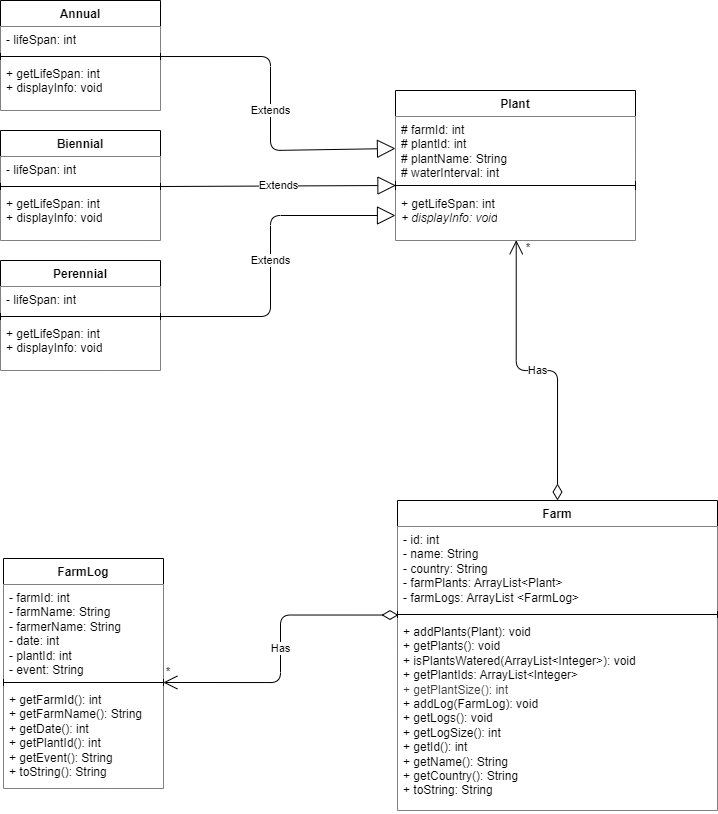

The diagram above was exported from draw.io. Its source (the exported page's mxGraphModel, read from the mxfile embedded in the PNG):
<mxGraphModel dx="390" dy="273" grid="1" gridSize="10" guides="1" tooltips="1" connect="1" arrows="1" fold="1" page="1" pageScale="1" pageWidth="850" pageHeight="1100" background="#FFFFFF" math="0" shadow="0">
  <root>
    <mxCell id="0" />
    <mxCell id="1" parent="0" />
    <mxCell id="2" value="Annual" style="swimlane;fontStyle=1;align=center;verticalAlign=top;childLayout=stackLayout;horizontal=1;startSize=26;horizontalStack=0;resizeParent=1;resizeParentMax=0;resizeLast=0;collapsible=1;marginBottom=0;whiteSpace=wrap;html=1;fontColor=default;fillColor=default;" parent="1" vertex="1">
      <mxGeometry x="30" y="30" width="160" height="110" as="geometry" />
    </mxCell>
    <mxCell id="3" value="- lifeSpan: int" style="text;strokeColor=none;fillColor=default;align=left;verticalAlign=top;spacingLeft=4;spacingRight=4;overflow=hidden;rotatable=0;points=[[0,0.5],[1,0.5]];portConstraint=eastwest;whiteSpace=wrap;html=1;fontColor=default;" parent="2" vertex="1">
      <mxGeometry y="26" width="160" height="26" as="geometry" />
    </mxCell>
    <mxCell id="4" value="" style="line;strokeWidth=1;fillColor=default;align=left;verticalAlign=middle;spacingTop=-1;spacingLeft=3;spacingRight=3;rotatable=0;labelPosition=right;points=[];portConstraint=eastwest;strokeColor=inherit;fontColor=default;" parent="2" vertex="1">
      <mxGeometry y="52" width="160" height="8" as="geometry" />
    </mxCell>
    <mxCell id="5" value="+ getLifeSpan: int&lt;div&gt;+ displayInfo: void&lt;/div&gt;" style="text;strokeColor=none;fillColor=default;align=left;verticalAlign=top;spacingLeft=4;spacingRight=4;overflow=hidden;rotatable=0;points=[[0,0.5],[1,0.5]];portConstraint=eastwest;whiteSpace=wrap;html=1;fontColor=default;" parent="2" vertex="1">
      <mxGeometry y="60" width="160" height="50" as="geometry" />
    </mxCell>
    <mxCell id="19" value="Biennial" style="swimlane;fontStyle=1;align=center;verticalAlign=top;childLayout=stackLayout;horizontal=1;startSize=26;horizontalStack=0;resizeParent=1;resizeParentMax=0;resizeLast=0;collapsible=1;marginBottom=0;whiteSpace=wrap;html=1;fontColor=default;fillColor=default;" parent="1" vertex="1">
      <mxGeometry x="30" y="160" width="160" height="110" as="geometry" />
    </mxCell>
    <mxCell id="20" value="- lifeSpan: int" style="text;strokeColor=none;fillColor=default;align=left;verticalAlign=top;spacingLeft=4;spacingRight=4;overflow=hidden;rotatable=0;points=[[0,0.5],[1,0.5]];portConstraint=eastwest;whiteSpace=wrap;html=1;fontColor=default;" parent="19" vertex="1">
      <mxGeometry y="26" width="160" height="26" as="geometry" />
    </mxCell>
    <mxCell id="21" value="" style="line;strokeWidth=1;fillColor=default;align=left;verticalAlign=middle;spacingTop=-1;spacingLeft=3;spacingRight=3;rotatable=0;labelPosition=right;points=[];portConstraint=eastwest;strokeColor=inherit;fontColor=default;" parent="19" vertex="1">
      <mxGeometry y="52" width="160" height="8" as="geometry" />
    </mxCell>
    <mxCell id="22" value="+ getLifeSpan: int&lt;div&gt;+ displayInfo: void&lt;/div&gt;" style="text;strokeColor=none;fillColor=default;align=left;verticalAlign=top;spacingLeft=4;spacingRight=4;overflow=hidden;rotatable=0;points=[[0,0.5],[1,0.5]];portConstraint=eastwest;whiteSpace=wrap;html=1;fontColor=default;" parent="19" vertex="1">
      <mxGeometry y="60" width="160" height="50" as="geometry" />
    </mxCell>
    <mxCell id="23" value="Perennial" style="swimlane;fontStyle=1;align=center;verticalAlign=top;childLayout=stackLayout;horizontal=1;startSize=26;horizontalStack=0;resizeParent=1;resizeParentMax=0;resizeLast=0;collapsible=1;marginBottom=0;whiteSpace=wrap;html=1;fontColor=default;fillColor=default;" parent="1" vertex="1">
      <mxGeometry x="30" y="290" width="160" height="110" as="geometry" />
    </mxCell>
    <mxCell id="24" value="- lifeSpan: int" style="text;strokeColor=none;fillColor=default;align=left;verticalAlign=top;spacingLeft=4;spacingRight=4;overflow=hidden;rotatable=0;points=[[0,0.5],[1,0.5]];portConstraint=eastwest;whiteSpace=wrap;html=1;fontColor=default;" parent="23" vertex="1">
      <mxGeometry y="26" width="160" height="26" as="geometry" />
    </mxCell>
    <mxCell id="25" value="" style="line;strokeWidth=1;fillColor=default;align=left;verticalAlign=middle;spacingTop=-1;spacingLeft=3;spacingRight=3;rotatable=0;labelPosition=right;points=[];portConstraint=eastwest;strokeColor=inherit;fontColor=default;" parent="23" vertex="1">
      <mxGeometry y="52" width="160" height="8" as="geometry" />
    </mxCell>
    <mxCell id="26" value="+ getLifeSpan: int&lt;div&gt;+ displayInfo: void&lt;/div&gt;" style="text;strokeColor=none;fillColor=default;align=left;verticalAlign=top;spacingLeft=4;spacingRight=4;overflow=hidden;rotatable=0;points=[[0,0.5],[1,0.5]];portConstraint=eastwest;whiteSpace=wrap;html=1;fontColor=default;" parent="23" vertex="1">
      <mxGeometry y="60" width="160" height="50" as="geometry" />
    </mxCell>
    <mxCell id="27" value="Extends" style="endArrow=block;endSize=16;endFill=0;html=1;exitX=0.998;exitY=0.502;exitDx=0;exitDy=0;exitPerimeter=0;entryX=0;entryY=0.5;entryDx=0;entryDy=0;fontColor=default;" parent="1" source="4" target="31" edge="1">
      <mxGeometry width="160" relative="1" as="geometry">
        <mxPoint x="200" y="90" as="sourcePoint" />
        <mxPoint x="350" y="85" as="targetPoint" />
        <Array as="points">
          <mxPoint x="300" y="86" />
          <mxPoint x="300" y="180" />
        </Array>
      </mxGeometry>
    </mxCell>
    <mxCell id="28" value="Extends" style="endArrow=block;endSize=16;endFill=0;html=1;exitX=0.998;exitY=0.502;exitDx=0;exitDy=0;exitPerimeter=0;entryX=0.002;entryY=0.497;entryDx=0;entryDy=0;entryPerimeter=0;fontColor=default;" parent="1" source="21" target="32" edge="1">
      <mxGeometry width="160" relative="1" as="geometry">
        <mxPoint x="190" y="214.29000000000002" as="sourcePoint" />
        <mxPoint x="400" y="210" as="targetPoint" />
      </mxGeometry>
    </mxCell>
    <mxCell id="29" value="Extends" style="endArrow=block;endSize=16;endFill=0;html=1;exitX=0.997;exitY=0.502;exitDx=0;exitDy=0;exitPerimeter=0;entryX=0;entryY=0.5;entryDx=0;entryDy=0;fontColor=default;" parent="1" source="25" target="33" edge="1">
      <mxGeometry x="-0.0105" width="160" relative="1" as="geometry">
        <mxPoint x="200" y="340" as="sourcePoint" />
        <mxPoint x="350" y="344.29" as="targetPoint" />
        <Array as="points">
          <mxPoint x="300" y="346" />
          <mxPoint x="300" y="245" />
        </Array>
        <mxPoint as="offset" />
      </mxGeometry>
    </mxCell>
    <mxCell id="30" value="Plant" style="swimlane;fontStyle=1;align=center;verticalAlign=top;childLayout=stackLayout;horizontal=1;startSize=26;horizontalStack=0;resizeParent=1;resizeParentMax=0;resizeLast=0;collapsible=1;marginBottom=0;whiteSpace=wrap;html=1;fontColor=default;fillColor=default;" parent="1" vertex="1">
      <mxGeometry x="425" y="120" width="240" height="150" as="geometry" />
    </mxCell>
    <mxCell id="31" value="&lt;font&gt;# farmId: int&lt;/font&gt;&lt;div&gt;&lt;font&gt;# plantId: int&lt;/font&gt;&lt;/div&gt;&lt;div&gt;&lt;font&gt;# plantName: String&lt;br&gt;# waterInterval: int&amp;nbsp;&lt;/font&gt;&lt;/div&gt;" style="text;strokeColor=none;fillColor=default;align=left;verticalAlign=top;spacingLeft=4;spacingRight=4;overflow=hidden;rotatable=0;points=[[0,0.5],[1,0.5]];portConstraint=eastwest;whiteSpace=wrap;html=1;fontColor=default;" parent="30" vertex="1">
      <mxGeometry y="26" width="240" height="64" as="geometry" />
    </mxCell>
    <mxCell id="32" value="" style="line;strokeWidth=1;fillColor=default;align=left;verticalAlign=middle;spacingTop=-1;spacingLeft=3;spacingRight=3;rotatable=0;labelPosition=right;points=[];portConstraint=eastwest;strokeColor=inherit;fontColor=default;" parent="30" vertex="1">
      <mxGeometry y="90" width="240" height="10" as="geometry" />
    </mxCell>
    <mxCell id="33" value="+ getLifeSpan: int&lt;div&gt;&lt;i&gt;+ displayInfo: void&lt;/i&gt;&lt;/div&gt;" style="text;strokeColor=none;fillColor=default;align=left;verticalAlign=top;spacingLeft=4;spacingRight=4;overflow=hidden;rotatable=0;points=[[0,0.5],[1,0.5]];portConstraint=eastwest;whiteSpace=wrap;html=1;fontColor=default;" parent="30" vertex="1">
      <mxGeometry y="100" width="240" height="50" as="geometry" />
    </mxCell>
    <mxCell id="39" value="Farm" style="swimlane;fontStyle=1;align=center;verticalAlign=top;childLayout=stackLayout;horizontal=1;startSize=26;horizontalStack=0;resizeParent=1;resizeParentMax=0;resizeLast=0;collapsible=1;marginBottom=0;whiteSpace=wrap;html=1;fontColor=default;fillColor=default;" parent="1" vertex="1">
      <mxGeometry x="427" y="530" width="320" height="310" as="geometry" />
    </mxCell>
    <mxCell id="40" value="- id: int&lt;div&gt;&lt;font&gt;- name: String&lt;/font&gt;&lt;/div&gt;&lt;div&gt;&lt;font&gt;- country: String&lt;/font&gt;&lt;/div&gt;&lt;div&gt;&lt;font&gt;- farmPlants: ArrayList&amp;lt;Plant&amp;gt;&lt;/font&gt;&lt;/div&gt;&lt;div&gt;&lt;font&gt;- farmLogs: ArrayList &amp;lt;FarmLog&amp;gt;&lt;/font&gt;&lt;/div&gt;&lt;div&gt;&lt;div&gt;&lt;br&gt;&lt;/div&gt;&lt;/div&gt;" style="text;strokeColor=none;fillColor=default;align=left;verticalAlign=top;spacingLeft=4;spacingRight=4;overflow=hidden;rotatable=0;points=[[0,0.5],[1,0.5]];portConstraint=eastwest;whiteSpace=wrap;html=1;fontColor=default;" parent="39" vertex="1">
      <mxGeometry y="26" width="320" height="84" as="geometry" />
    </mxCell>
    <mxCell id="41" value="" style="line;strokeWidth=1;fillColor=default;align=left;verticalAlign=middle;spacingTop=-1;spacingLeft=3;spacingRight=3;rotatable=0;labelPosition=right;points=[];portConstraint=eastwest;strokeColor=inherit;fontColor=default;" parent="39" vertex="1">
      <mxGeometry y="110" width="320" height="8" as="geometry" />
    </mxCell>
    <mxCell id="42" value="+ addPlants(Plant): void&lt;div&gt;+ getPlants(): void&lt;/div&gt;&lt;div&gt;+ isPlantsWatered(ArrayList&amp;lt;Integer&amp;gt;): void&lt;/div&gt;&lt;div&gt;+ getPlantIds: ArrayList&amp;lt;Integer&amp;gt;&lt;/div&gt;&lt;div&gt;&lt;span style=&quot;color: rgb(63, 63, 63);&quot;&gt;+ getPlantSize(): int&lt;/span&gt;&lt;/div&gt;&lt;div&gt;+ addLog(FarmLog): void&lt;/div&gt;&lt;div&gt;+ getLogs(): void&lt;/div&gt;&lt;div&gt;+ getLogSize(): int&lt;/div&gt;&lt;div&gt;+ getId(): int&lt;/div&gt;&lt;div&gt;+ getName(): String&lt;/div&gt;&lt;div&gt;+ getCountry(): String&lt;/div&gt;&lt;div&gt;+ toString: String&lt;/div&gt;&lt;div&gt;&lt;br&gt;&lt;/div&gt;" style="text;strokeColor=none;fillColor=default;align=left;verticalAlign=top;spacingLeft=4;spacingRight=4;overflow=hidden;rotatable=0;points=[[0,0.5],[1,0.5]];portConstraint=eastwest;whiteSpace=wrap;html=1;fontColor=default;" parent="39" vertex="1">
      <mxGeometry y="118" width="320" height="192" as="geometry" />
    </mxCell>
    <mxCell id="43" value="Has" style="endArrow=open;html=1;endSize=12;startArrow=diamondThin;startSize=14;startFill=0;edgeStyle=orthogonalEdgeStyle;exitX=0.5;exitY=0;exitDx=0;exitDy=0;entryX=0.503;entryY=0.994;entryDx=0;entryDy=0;entryPerimeter=0;fontColor=default;" parent="1" source="39" target="33" edge="1">
      <mxGeometry relative="1" as="geometry">
        <mxPoint x="660" y="280" as="sourcePoint" />
        <mxPoint x="500" y="280" as="targetPoint" />
      </mxGeometry>
    </mxCell>
    <mxCell id="45" value="*" style="edgeLabel;resizable=0;html=1;align=right;verticalAlign=top;fontColor=default;fillColor=default;" parent="43" connectable="0" vertex="1">
      <mxGeometry x="1" relative="1" as="geometry">
        <mxPoint x="14" y="-5" as="offset" />
      </mxGeometry>
    </mxCell>
    <mxCell id="50" value="FarmLog" style="swimlane;fontStyle=1;align=center;verticalAlign=top;childLayout=stackLayout;horizontal=1;startSize=26;horizontalStack=0;resizeParent=1;resizeParentMax=0;resizeLast=0;collapsible=1;marginBottom=0;whiteSpace=wrap;html=1;fontColor=default;fillColor=default;" parent="1" vertex="1">
      <mxGeometry x="33" y="588" width="160" height="230" as="geometry" />
    </mxCell>
    <mxCell id="51" value="- farmId: int&lt;div&gt;- farmName: String&lt;/div&gt;&lt;div&gt;- farmerName: String&lt;/div&gt;&lt;div&gt;- date: int&lt;/div&gt;&lt;div&gt;- plantId: int&lt;/div&gt;&lt;div&gt;- event: String&lt;/div&gt;" style="text;strokeColor=none;fillColor=default;align=left;verticalAlign=top;spacingLeft=4;spacingRight=4;overflow=hidden;rotatable=0;points=[[0,0.5],[1,0.5]];portConstraint=eastwest;whiteSpace=wrap;html=1;fontColor=default;" parent="50" vertex="1">
      <mxGeometry y="26" width="160" height="94" as="geometry" />
    </mxCell>
    <mxCell id="52" value="" style="line;strokeWidth=1;fillColor=default;align=left;verticalAlign=middle;spacingTop=-1;spacingLeft=3;spacingRight=3;rotatable=0;labelPosition=right;points=[];portConstraint=eastwest;strokeColor=inherit;fontColor=default;" parent="50" vertex="1">
      <mxGeometry y="120" width="160" height="8" as="geometry" />
    </mxCell>
    <mxCell id="53" value="+ getFarmId(): int&lt;div&gt;+ getFarmName(): String&lt;/div&gt;&lt;div&gt;+ getDate(): int&lt;/div&gt;&lt;div&gt;+ getPlantId(): int&lt;/div&gt;&lt;div&gt;+ getEvent(): String&lt;/div&gt;&lt;div&gt;+ toString(): String&lt;/div&gt;" style="text;strokeColor=none;fillColor=default;align=left;verticalAlign=top;spacingLeft=4;spacingRight=4;overflow=hidden;rotatable=0;points=[[0,0.5],[1,0.5]];portConstraint=eastwest;whiteSpace=wrap;html=1;fontColor=default;" parent="50" vertex="1">
      <mxGeometry y="128" width="160" height="102" as="geometry" />
    </mxCell>
    <mxCell id="46" value="Has" style="endArrow=open;html=1;endSize=12;startArrow=diamondThin;startSize=14;startFill=0;edgeStyle=orthogonalEdgeStyle;entryX=0.999;entryY=0.499;entryDx=0;entryDy=0;entryPerimeter=0;exitX=0.003;exitY=0.567;exitDx=0;exitDy=0;exitPerimeter=0;fontColor=default;" parent="1" source="41" target="52" edge="1">
      <mxGeometry relative="1" as="geometry">
        <mxPoint x="410" y="590" as="sourcePoint" />
        <mxPoint x="150" y="587" as="targetPoint" />
      </mxGeometry>
    </mxCell>
    <mxCell id="47" value="*" style="edgeLabel;resizable=0;html=1;align=right;verticalAlign=top;fontColor=default;fillColor=default;" parent="46" connectable="0" vertex="1">
      <mxGeometry x="1" relative="1" as="geometry">
        <mxPoint x="7" y="-24" as="offset" />
      </mxGeometry>
    </mxCell>
  </root>
</mxGraphModel>